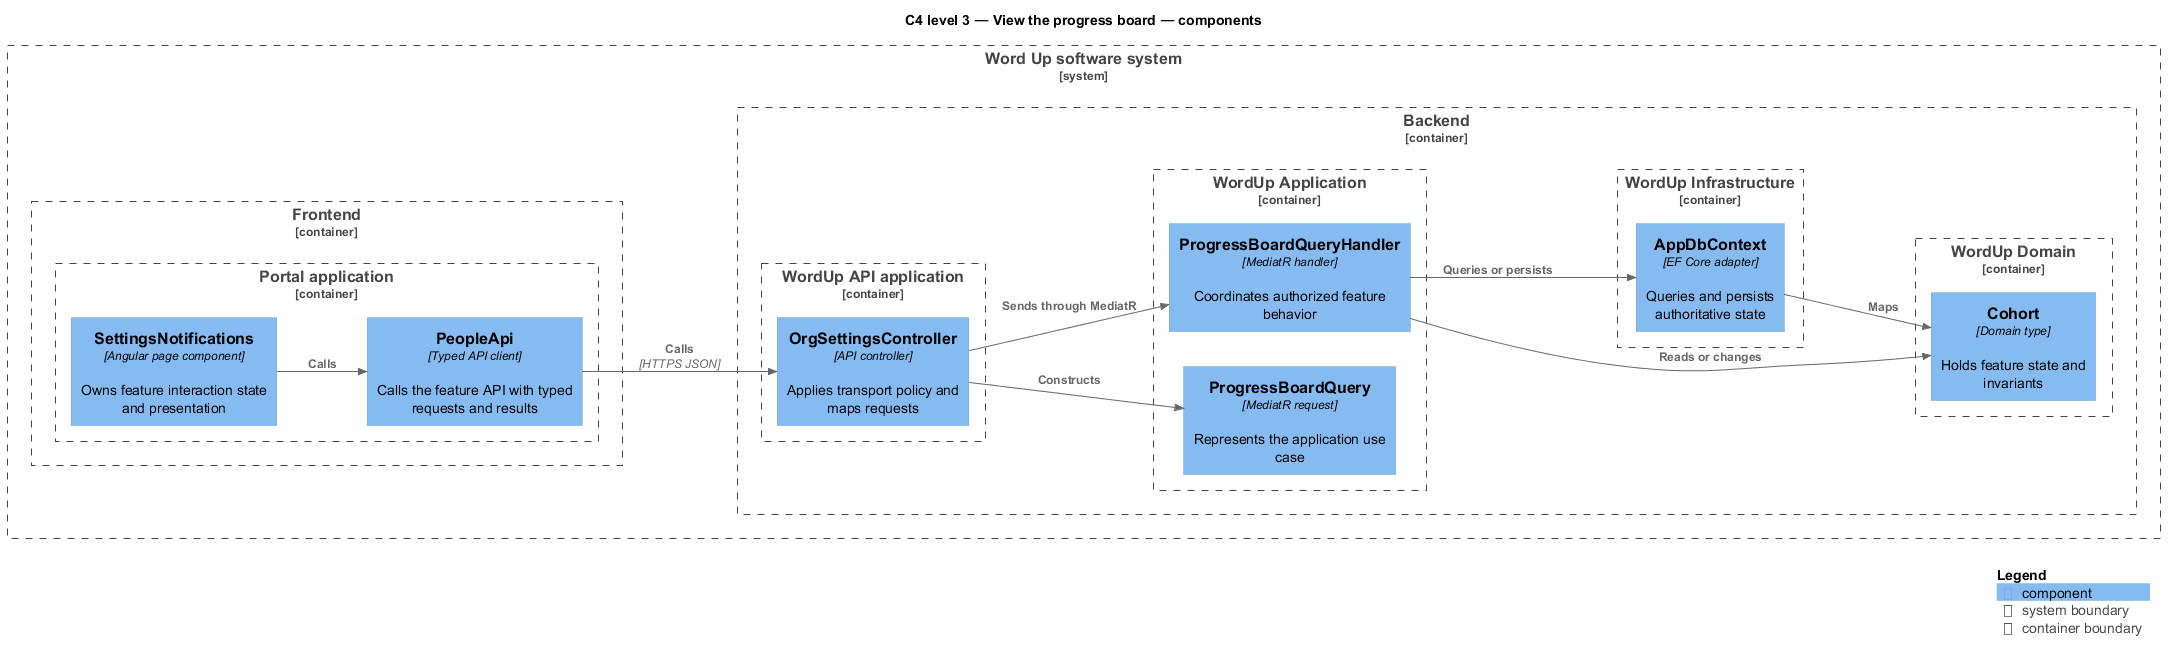

The diagram above was rendered by PlantUML. Its source (embedded in the PNG):
@startuml
!include <C4/C4_Component>
LAYOUT_LEFT_RIGHT()
title C4 level 3 — View the progress board — components
System_Boundary(wordup, "Word Up software system") {
  Container_Boundary(frontend, "Frontend") {
    Container_Boundary(frontend_app, "Portal application") {
      Component(page, "SettingsNotifications", "Angular page component", "Owns feature interaction state and presentation")
      Component(client, "PeopleApi", "Typed API client", "Calls the feature API with typed requests and results")
    }
  }
  Container_Boundary(backend, "Backend") {
    Container_Boundary(api_app, "WordUp API application") {
      Component(controller, "OrgSettingsController", "API controller", "Applies transport policy and maps requests")
    }
    Container_Boundary(application, "WordUp Application") {
      Component(request, "ProgressBoardQuery", "MediatR request", "Represents the application use case")
      Component(handler, "ProgressBoardQueryHandler", "MediatR handler", "Coordinates authorized feature behavior")
    }
    Container_Boundary(domain, "WordUp Domain") {
      Component(entity, "Cohort", "Domain type", "Holds feature state and invariants")
    }
    Container_Boundary(infrastructure, "WordUp Infrastructure") {
      Component(persistence, "AppDbContext", "EF Core adapter", "Queries and persists authoritative state")
    }
  }
}
Rel(page, client, "Calls")
Rel(client, controller, "Calls", "HTTPS JSON")
Rel(controller, request, "Constructs")
Rel(controller, handler, "Sends through MediatR")
Rel(handler, entity, "Reads or changes")
Rel(handler, persistence, "Queries or persists")
Rel(persistence, entity, "Maps")
SHOW_LEGEND()
@enduml